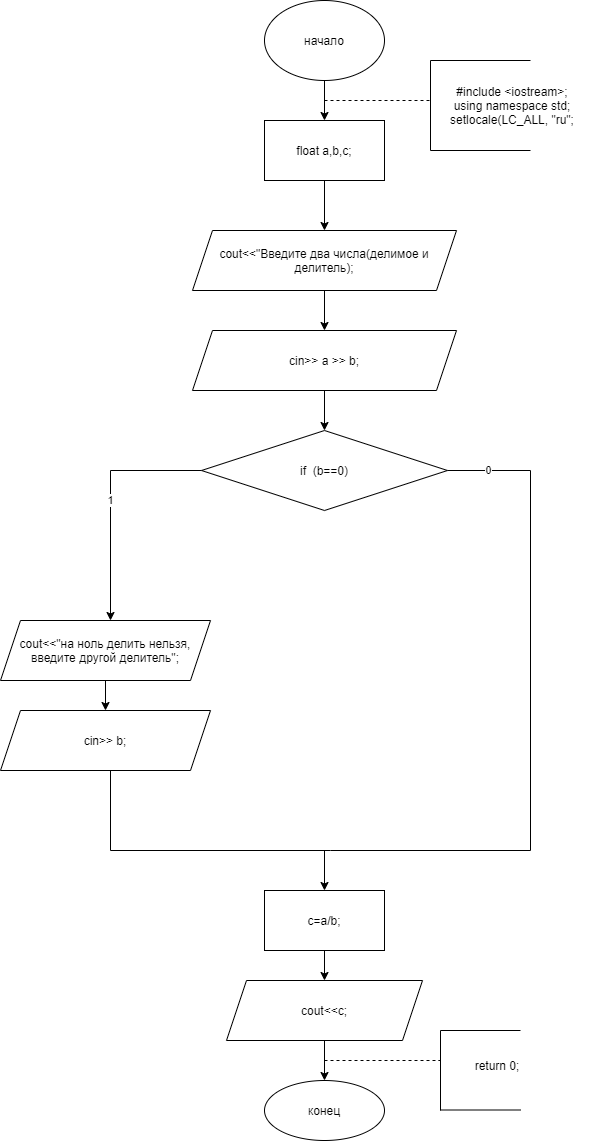

The diagram above was exported from draw.io. Its source (the exported page's mxGraphModel, read from the mxfile embedded in the PNG):
<mxGraphModel dx="1374" dy="757" grid="1" gridSize="10" guides="1" tooltips="1" connect="1" arrows="1" fold="1" page="1" pageScale="1" pageWidth="827" pageHeight="1169" math="0" shadow="0">
  <root>
    <mxCell id="0" />
    <mxCell id="1" parent="0" />
    <mxCell id="CNiuyU9Fwisv8QlH1RIp-43" value="" style="edgeStyle=orthogonalEdgeStyle;rounded=0;orthogonalLoop=1;jettySize=auto;html=1;" edge="1" parent="1" source="CNiuyU9Fwisv8QlH1RIp-41" target="CNiuyU9Fwisv8QlH1RIp-42">
      <mxGeometry relative="1" as="geometry" />
    </mxCell>
    <mxCell id="CNiuyU9Fwisv8QlH1RIp-41" value="начало" style="ellipse;whiteSpace=wrap;html=1;" vertex="1" parent="1">
      <mxGeometry x="354" y="20" width="120" height="80" as="geometry" />
    </mxCell>
    <mxCell id="CNiuyU9Fwisv8QlH1RIp-45" value="" style="edgeStyle=orthogonalEdgeStyle;rounded=0;orthogonalLoop=1;jettySize=auto;html=1;" edge="1" parent="1" source="CNiuyU9Fwisv8QlH1RIp-42" target="CNiuyU9Fwisv8QlH1RIp-44">
      <mxGeometry relative="1" as="geometry" />
    </mxCell>
    <mxCell id="CNiuyU9Fwisv8QlH1RIp-42" value="float a,b,c;" style="whiteSpace=wrap;html=1;" vertex="1" parent="1">
      <mxGeometry x="354" y="140" width="120" height="60" as="geometry" />
    </mxCell>
    <mxCell id="CNiuyU9Fwisv8QlH1RIp-47" value="" style="edgeStyle=orthogonalEdgeStyle;rounded=0;orthogonalLoop=1;jettySize=auto;html=1;" edge="1" parent="1" source="CNiuyU9Fwisv8QlH1RIp-44" target="CNiuyU9Fwisv8QlH1RIp-46">
      <mxGeometry relative="1" as="geometry" />
    </mxCell>
    <mxCell id="CNiuyU9Fwisv8QlH1RIp-44" value="cout&amp;lt;&amp;lt;&quot;Введите два числа(делимое и делитель);" style="shape=parallelogram;perimeter=parallelogramPerimeter;whiteSpace=wrap;html=1;fixedSize=1;" vertex="1" parent="1">
      <mxGeometry x="282" y="250" width="264" height="60" as="geometry" />
    </mxCell>
    <mxCell id="CNiuyU9Fwisv8QlH1RIp-49" value="" style="edgeStyle=orthogonalEdgeStyle;rounded=0;orthogonalLoop=1;jettySize=auto;html=1;" edge="1" parent="1" source="CNiuyU9Fwisv8QlH1RIp-46" target="CNiuyU9Fwisv8QlH1RIp-48">
      <mxGeometry relative="1" as="geometry" />
    </mxCell>
    <mxCell id="CNiuyU9Fwisv8QlH1RIp-46" value="cin&amp;gt;&amp;gt; a &amp;gt;&amp;gt; b;" style="shape=parallelogram;perimeter=parallelogramPerimeter;whiteSpace=wrap;html=1;fixedSize=1;" vertex="1" parent="1">
      <mxGeometry x="282" y="350" width="264" height="60" as="geometry" />
    </mxCell>
    <mxCell id="CNiuyU9Fwisv8QlH1RIp-48" value="if&amp;nbsp; (b==0)" style="rhombus;whiteSpace=wrap;html=1;" vertex="1" parent="1">
      <mxGeometry x="291" y="450" width="246" height="80" as="geometry" />
    </mxCell>
    <mxCell id="CNiuyU9Fwisv8QlH1RIp-50" value="1" style="endArrow=classic;html=1;rounded=0;" edge="1" parent="1">
      <mxGeometry width="50" height="50" relative="1" as="geometry">
        <mxPoint x="291" y="490" as="sourcePoint" />
        <mxPoint x="200" y="640" as="targetPoint" />
        <Array as="points">
          <mxPoint x="200" y="490" />
        </Array>
      </mxGeometry>
    </mxCell>
    <mxCell id="CNiuyU9Fwisv8QlH1RIp-53" value="" style="edgeStyle=orthogonalEdgeStyle;rounded=0;orthogonalLoop=1;jettySize=auto;html=1;" edge="1" parent="1" source="CNiuyU9Fwisv8QlH1RIp-51" target="CNiuyU9Fwisv8QlH1RIp-52">
      <mxGeometry relative="1" as="geometry" />
    </mxCell>
    <mxCell id="CNiuyU9Fwisv8QlH1RIp-51" value="cout&amp;lt;&amp;lt;&quot;на ноль делить нельзя, введите другой делитель&quot;;" style="shape=parallelogram;perimeter=parallelogramPerimeter;whiteSpace=wrap;html=1;fixedSize=1;" vertex="1" parent="1">
      <mxGeometry x="90" y="640" width="210" height="60" as="geometry" />
    </mxCell>
    <mxCell id="CNiuyU9Fwisv8QlH1RIp-52" value="cin&amp;gt;&amp;gt; b;" style="shape=parallelogram;perimeter=parallelogramPerimeter;whiteSpace=wrap;html=1;fixedSize=1;" vertex="1" parent="1">
      <mxGeometry x="90" y="730" width="210" height="60" as="geometry" />
    </mxCell>
    <mxCell id="CNiuyU9Fwisv8QlH1RIp-54" value="" style="endArrow=none;html=1;rounded=0;" edge="1" parent="1">
      <mxGeometry width="50" height="50" relative="1" as="geometry">
        <mxPoint x="200" y="790" as="sourcePoint" />
        <mxPoint x="420" y="870" as="targetPoint" />
        <Array as="points">
          <mxPoint x="200" y="870" />
        </Array>
      </mxGeometry>
    </mxCell>
    <mxCell id="CNiuyU9Fwisv8QlH1RIp-55" value="0" style="endArrow=none;html=1;rounded=0;" edge="1" parent="1">
      <mxGeometry width="50" height="50" relative="1" as="geometry">
        <mxPoint x="620" y="490" as="sourcePoint" />
        <mxPoint x="537" y="490" as="targetPoint" />
      </mxGeometry>
    </mxCell>
    <mxCell id="CNiuyU9Fwisv8QlH1RIp-56" value="" style="endArrow=none;html=1;rounded=0;" edge="1" parent="1">
      <mxGeometry width="50" height="50" relative="1" as="geometry">
        <mxPoint x="420" y="870" as="sourcePoint" />
        <mxPoint x="620" y="490" as="targetPoint" />
        <Array as="points">
          <mxPoint x="620" y="870" />
        </Array>
      </mxGeometry>
    </mxCell>
    <mxCell id="CNiuyU9Fwisv8QlH1RIp-57" value="" style="endArrow=classic;html=1;rounded=0;" edge="1" parent="1" target="CNiuyU9Fwisv8QlH1RIp-58">
      <mxGeometry width="50" height="50" relative="1" as="geometry">
        <mxPoint x="414" y="870" as="sourcePoint" />
        <mxPoint x="414" y="920" as="targetPoint" />
      </mxGeometry>
    </mxCell>
    <mxCell id="CNiuyU9Fwisv8QlH1RIp-60" value="" style="edgeStyle=orthogonalEdgeStyle;rounded=0;orthogonalLoop=1;jettySize=auto;html=1;" edge="1" parent="1" source="CNiuyU9Fwisv8QlH1RIp-58" target="CNiuyU9Fwisv8QlH1RIp-59">
      <mxGeometry relative="1" as="geometry" />
    </mxCell>
    <mxCell id="CNiuyU9Fwisv8QlH1RIp-58" value="c=a/b;" style="rounded=0;whiteSpace=wrap;html=1;" vertex="1" parent="1">
      <mxGeometry x="354" y="910" width="120" height="60" as="geometry" />
    </mxCell>
    <mxCell id="CNiuyU9Fwisv8QlH1RIp-62" value="" style="edgeStyle=orthogonalEdgeStyle;rounded=0;orthogonalLoop=1;jettySize=auto;html=1;" edge="1" parent="1" source="CNiuyU9Fwisv8QlH1RIp-59" target="CNiuyU9Fwisv8QlH1RIp-61">
      <mxGeometry relative="1" as="geometry" />
    </mxCell>
    <mxCell id="CNiuyU9Fwisv8QlH1RIp-59" value="cout&amp;lt;&amp;lt;c;" style="shape=parallelogram;perimeter=parallelogramPerimeter;whiteSpace=wrap;html=1;fixedSize=1;rounded=0;" vertex="1" parent="1">
      <mxGeometry x="316" y="1000" width="196" height="60" as="geometry" />
    </mxCell>
    <mxCell id="CNiuyU9Fwisv8QlH1RIp-61" value="конец" style="ellipse;whiteSpace=wrap;html=1;rounded=0;" vertex="1" parent="1">
      <mxGeometry x="354" y="1100" width="120" height="60" as="geometry" />
    </mxCell>
    <mxCell id="CNiuyU9Fwisv8QlH1RIp-63" value="" style="endArrow=none;dashed=1;html=1;rounded=0;" edge="1" parent="1">
      <mxGeometry width="50" height="50" relative="1" as="geometry">
        <mxPoint x="414" y="120" as="sourcePoint" />
        <mxPoint x="520" y="120" as="targetPoint" />
      </mxGeometry>
    </mxCell>
    <mxCell id="CNiuyU9Fwisv8QlH1RIp-64" value="" style="endArrow=none;html=1;rounded=0;" edge="1" parent="1">
      <mxGeometry width="50" height="50" relative="1" as="geometry">
        <mxPoint x="520" y="170" as="sourcePoint" />
        <mxPoint x="520" y="80" as="targetPoint" />
      </mxGeometry>
    </mxCell>
    <mxCell id="CNiuyU9Fwisv8QlH1RIp-65" value="" style="endArrow=none;html=1;rounded=0;" edge="1" parent="1">
      <mxGeometry width="50" height="50" relative="1" as="geometry">
        <mxPoint x="520" y="170" as="sourcePoint" />
        <mxPoint x="620" y="170" as="targetPoint" />
      </mxGeometry>
    </mxCell>
    <mxCell id="CNiuyU9Fwisv8QlH1RIp-66" value="" style="endArrow=none;html=1;rounded=0;" edge="1" parent="1">
      <mxGeometry width="50" height="50" relative="1" as="geometry">
        <mxPoint x="520" y="80" as="sourcePoint" />
        <mxPoint x="620" y="80" as="targetPoint" />
      </mxGeometry>
    </mxCell>
    <mxCell id="CNiuyU9Fwisv8QlH1RIp-68" value="#include &amp;lt;iostream&amp;gt;;&lt;br&gt;using namespace std;&lt;br&gt;setlocale(LC_ALL, &quot;ru&quot;;" style="text;html=1;strokeColor=none;fillColor=none;align=center;verticalAlign=middle;whiteSpace=wrap;rounded=0;" vertex="1" parent="1">
      <mxGeometry x="520" y="80" width="164" height="90" as="geometry" />
    </mxCell>
    <mxCell id="CNiuyU9Fwisv8QlH1RIp-69" value="" style="endArrow=none;dashed=1;html=1;rounded=0;" edge="1" parent="1">
      <mxGeometry width="50" height="50" relative="1" as="geometry">
        <mxPoint x="414" y="1080" as="sourcePoint" />
        <mxPoint x="530" y="1080" as="targetPoint" />
      </mxGeometry>
    </mxCell>
    <mxCell id="CNiuyU9Fwisv8QlH1RIp-70" value="" style="endArrow=none;html=1;rounded=0;" edge="1" parent="1">
      <mxGeometry width="50" height="50" relative="1" as="geometry">
        <mxPoint x="530" y="1130" as="sourcePoint" />
        <mxPoint x="530" y="1050" as="targetPoint" />
      </mxGeometry>
    </mxCell>
    <mxCell id="CNiuyU9Fwisv8QlH1RIp-71" value="" style="endArrow=none;html=1;rounded=0;" edge="1" parent="1">
      <mxGeometry width="50" height="50" relative="1" as="geometry">
        <mxPoint x="530" y="1050" as="sourcePoint" />
        <mxPoint x="610" y="1050" as="targetPoint" />
      </mxGeometry>
    </mxCell>
    <mxCell id="CNiuyU9Fwisv8QlH1RIp-72" value="" style="endArrow=none;html=1;rounded=0;" edge="1" parent="1">
      <mxGeometry width="50" height="50" relative="1" as="geometry">
        <mxPoint x="530" y="1129.5" as="sourcePoint" />
        <mxPoint x="610" y="1129.5" as="targetPoint" />
      </mxGeometry>
    </mxCell>
    <mxCell id="CNiuyU9Fwisv8QlH1RIp-74" value="return 0;" style="text;html=1;strokeColor=none;fillColor=none;align=center;verticalAlign=middle;whiteSpace=wrap;rounded=0;" vertex="1" parent="1">
      <mxGeometry x="537" y="1060" width="100" height="50" as="geometry" />
    </mxCell>
  </root>
</mxGraphModel>